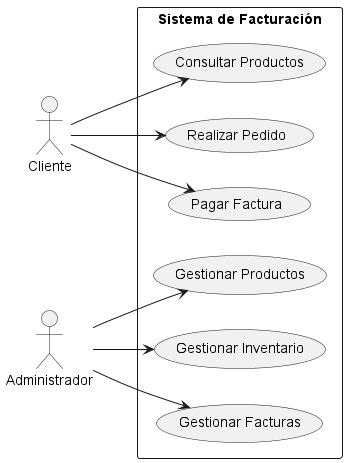

The diagram above was rendered by PlantUML. Its source (embedded in the PNG):
@startuml Diagrama de Casos de Uso
left to right direction
actor Cliente as C
actor Administrador as A

rectangle "Sistema de Facturación" {
  C --> (Consultar Productos)
  C --> (Realizar Pedido)
  C --> (Pagar Factura)
  
  A --> (Gestionar Productos)
  A --> (Gestionar Inventario)
  A --> (Gestionar Facturas)
}
@enduml